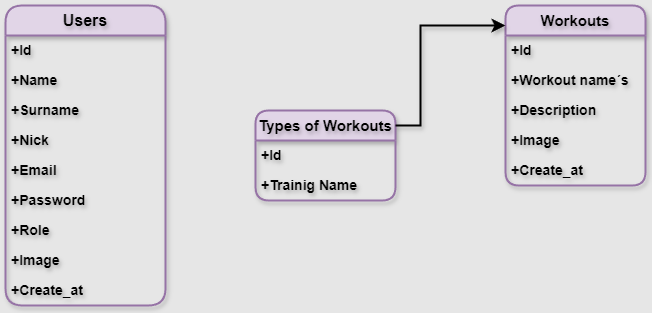

The diagram above was exported from draw.io. Its source (the exported page's mxGraphModel, read from the mxfile embedded in the PNG):
<mxGraphModel dx="1036" dy="606" grid="1" gridSize="10" guides="1" tooltips="1" connect="1" arrows="1" fold="1" page="1" pageScale="1" pageWidth="827" pageHeight="1169" background="#E6E6E6" math="0" shadow="0">
  <root>
    <mxCell id="WIyWlLk6GJQsqaUBKTNV-0" />
    <mxCell id="WIyWlLk6GJQsqaUBKTNV-1" parent="WIyWlLk6GJQsqaUBKTNV-0" />
    <mxCell id="wCUldNWpwhAv7_orAkCg-1" value="&lt;b&gt;&lt;font style=&quot;font-size: 16px;&quot;&gt;Users&lt;/font&gt;&lt;/b&gt;" style="swimlane;fontStyle=0;childLayout=stackLayout;horizontal=1;startSize=30;horizontalStack=0;resizeParent=1;resizeParentMax=0;resizeLast=0;collapsible=1;marginBottom=0;whiteSpace=wrap;html=1;rounded=1;shadow=1;textShadow=1;strokeWidth=2;fillColor=#E1D5E7;strokeColor=#9673a6;arcSize=19;labelBackgroundColor=none;labelBorderColor=none;" vertex="1" parent="WIyWlLk6GJQsqaUBKTNV-1">
      <mxGeometry x="80" y="290" width="160" height="300" as="geometry" />
    </mxCell>
    <mxCell id="wCUldNWpwhAv7_orAkCg-2" value="&lt;b style=&quot;font-size: 14px;&quot;&gt;&lt;font style=&quot;font-size: 14px;&quot;&gt;+Id&lt;/font&gt;&lt;/b&gt;" style="text;align=left;verticalAlign=middle;spacingLeft=4;spacingRight=4;overflow=hidden;points=[[0,0.5],[1,0.5]];portConstraint=eastwest;rotatable=0;whiteSpace=wrap;html=1;shadow=1;textShadow=1;fontSize=14;" vertex="1" parent="wCUldNWpwhAv7_orAkCg-1">
      <mxGeometry y="30" width="160" height="30" as="geometry" />
    </mxCell>
    <mxCell id="wCUldNWpwhAv7_orAkCg-3" value="&lt;font style=&quot;font-size: 14px;&quot;&gt;&lt;b style=&quot;font-size: 14px;&quot;&gt;+Name&lt;/b&gt;&lt;/font&gt;" style="text;strokeColor=none;fillColor=none;align=left;verticalAlign=middle;spacingLeft=4;spacingRight=4;overflow=hidden;points=[[0,0.5],[1,0.5]];portConstraint=eastwest;rotatable=0;whiteSpace=wrap;html=1;shadow=1;textShadow=1;fontSize=14;labelBackgroundColor=none;" vertex="1" parent="wCUldNWpwhAv7_orAkCg-1">
      <mxGeometry y="60" width="160" height="30" as="geometry" />
    </mxCell>
    <mxCell id="wCUldNWpwhAv7_orAkCg-4" value="&lt;b style=&quot;font-size: 14px;&quot;&gt;&lt;font style=&quot;font-size: 14px;&quot;&gt;+Surname&lt;/font&gt;&lt;/b&gt;" style="text;strokeColor=none;fillColor=none;align=left;verticalAlign=middle;spacingLeft=4;spacingRight=4;overflow=hidden;points=[[0,0.5],[1,0.5]];portConstraint=eastwest;rotatable=0;whiteSpace=wrap;html=1;shadow=1;textShadow=1;fontSize=14;" vertex="1" parent="wCUldNWpwhAv7_orAkCg-1">
      <mxGeometry y="90" width="160" height="30" as="geometry" />
    </mxCell>
    <mxCell id="wCUldNWpwhAv7_orAkCg-18" value="&lt;b style=&quot;font-size: 14px;&quot;&gt;&lt;font style=&quot;font-size: 14px;&quot;&gt;+Nick&lt;/font&gt;&lt;/b&gt;" style="text;strokeColor=none;fillColor=none;align=left;verticalAlign=middle;spacingLeft=4;spacingRight=4;overflow=hidden;points=[[0,0.5],[1,0.5]];portConstraint=eastwest;rotatable=0;whiteSpace=wrap;html=1;shadow=1;textShadow=1;fontSize=14;" vertex="1" parent="wCUldNWpwhAv7_orAkCg-1">
      <mxGeometry y="120" width="160" height="30" as="geometry" />
    </mxCell>
    <mxCell id="wCUldNWpwhAv7_orAkCg-19" value="&lt;b style=&quot;font-size: 14px;&quot;&gt;&lt;font style=&quot;font-size: 14px;&quot;&gt;+Email&lt;/font&gt;&lt;/b&gt;" style="text;strokeColor=none;fillColor=none;align=left;verticalAlign=middle;spacingLeft=4;spacingRight=4;overflow=hidden;points=[[0,0.5],[1,0.5]];portConstraint=eastwest;rotatable=0;whiteSpace=wrap;html=1;shadow=1;textShadow=1;fontSize=14;" vertex="1" parent="wCUldNWpwhAv7_orAkCg-1">
      <mxGeometry y="150" width="160" height="30" as="geometry" />
    </mxCell>
    <mxCell id="wCUldNWpwhAv7_orAkCg-20" value="&lt;b style=&quot;font-size: 14px;&quot;&gt;&lt;font style=&quot;font-size: 14px;&quot;&gt;+Password&lt;/font&gt;&lt;/b&gt;" style="text;strokeColor=none;fillColor=none;align=left;verticalAlign=middle;spacingLeft=4;spacingRight=4;overflow=hidden;points=[[0,0.5],[1,0.5]];portConstraint=eastwest;rotatable=0;whiteSpace=wrap;html=1;shadow=1;textShadow=1;fontSize=14;" vertex="1" parent="wCUldNWpwhAv7_orAkCg-1">
      <mxGeometry y="180" width="160" height="30" as="geometry" />
    </mxCell>
    <mxCell id="wCUldNWpwhAv7_orAkCg-21" value="&lt;b style=&quot;font-size: 14px;&quot;&gt;&lt;font style=&quot;font-size: 14px;&quot;&gt;+Role&lt;/font&gt;&lt;/b&gt;" style="text;strokeColor=none;fillColor=none;align=left;verticalAlign=middle;spacingLeft=4;spacingRight=4;overflow=hidden;points=[[0,0.5],[1,0.5]];portConstraint=eastwest;rotatable=0;whiteSpace=wrap;html=1;shadow=1;textShadow=1;fontSize=14;" vertex="1" parent="wCUldNWpwhAv7_orAkCg-1">
      <mxGeometry y="210" width="160" height="30" as="geometry" />
    </mxCell>
    <mxCell id="wCUldNWpwhAv7_orAkCg-22" value="&lt;b style=&quot;font-size: 14px;&quot;&gt;&lt;font style=&quot;font-size: 14px;&quot;&gt;+Image&lt;/font&gt;&lt;/b&gt;" style="text;strokeColor=none;fillColor=none;align=left;verticalAlign=middle;spacingLeft=4;spacingRight=4;overflow=hidden;points=[[0,0.5],[1,0.5]];portConstraint=eastwest;rotatable=0;whiteSpace=wrap;html=1;shadow=1;textShadow=1;fontSize=14;" vertex="1" parent="wCUldNWpwhAv7_orAkCg-1">
      <mxGeometry y="240" width="160" height="30" as="geometry" />
    </mxCell>
    <mxCell id="wCUldNWpwhAv7_orAkCg-23" value="&lt;b style=&quot;font-size: 14px;&quot;&gt;&lt;font style=&quot;font-size: 14px;&quot;&gt;+Create_at&lt;/font&gt;&lt;/b&gt;" style="text;strokeColor=none;fillColor=none;align=left;verticalAlign=middle;spacingLeft=4;spacingRight=4;overflow=hidden;points=[[0,0.5],[1,0.5]];portConstraint=eastwest;rotatable=0;whiteSpace=wrap;html=1;shadow=1;textShadow=1;fontSize=14;" vertex="1" parent="wCUldNWpwhAv7_orAkCg-1">
      <mxGeometry y="270" width="160" height="30" as="geometry" />
    </mxCell>
    <mxCell id="wCUldNWpwhAv7_orAkCg-6" value="&lt;b&gt;&lt;font style=&quot;font-size: 15px;&quot;&gt;Types of Workouts&lt;/font&gt;&lt;/b&gt;" style="swimlane;fontStyle=0;childLayout=stackLayout;horizontal=1;startSize=30;horizontalStack=0;resizeParent=1;resizeParentMax=0;resizeLast=0;collapsible=1;marginBottom=0;whiteSpace=wrap;html=1;rounded=1;shadow=1;textShadow=1;strokeWidth=2;fillColor=#e1d5e7;strokeColor=#9673a6;" vertex="1" parent="WIyWlLk6GJQsqaUBKTNV-1">
      <mxGeometry x="330" y="395" width="140" height="90" as="geometry" />
    </mxCell>
    <mxCell id="wCUldNWpwhAv7_orAkCg-7" value="&lt;span style=&quot;font-size: 14px;&quot;&gt;&lt;b style=&quot;font-size: 14px;&quot;&gt;+Id&lt;/b&gt;&lt;/span&gt;" style="text;strokeColor=none;fillColor=none;align=left;verticalAlign=middle;spacingLeft=4;spacingRight=4;overflow=hidden;points=[[0,0.5],[1,0.5]];portConstraint=eastwest;rotatable=0;whiteSpace=wrap;html=1;shadow=1;textShadow=1;fontSize=14;" vertex="1" parent="wCUldNWpwhAv7_orAkCg-6">
      <mxGeometry y="30" width="140" height="30" as="geometry" />
    </mxCell>
    <mxCell id="wCUldNWpwhAv7_orAkCg-8" value="&lt;span style=&quot;font-size: 14px;&quot;&gt;&lt;b style=&quot;font-size: 14px;&quot;&gt;+Trainig Name&lt;/b&gt;&lt;/span&gt;" style="text;strokeColor=none;fillColor=none;align=left;verticalAlign=middle;spacingLeft=4;spacingRight=4;overflow=hidden;points=[[0,0.5],[1,0.5]];portConstraint=eastwest;rotatable=0;whiteSpace=wrap;html=1;shadow=1;textShadow=1;fontSize=14;" vertex="1" parent="wCUldNWpwhAv7_orAkCg-6">
      <mxGeometry y="60" width="140" height="30" as="geometry" />
    </mxCell>
    <mxCell id="wCUldNWpwhAv7_orAkCg-10" value="&lt;b&gt;&lt;font style=&quot;font-size: 15px;&quot;&gt;Workouts&lt;/font&gt;&lt;/b&gt;" style="swimlane;fontStyle=0;childLayout=stackLayout;horizontal=1;startSize=30;horizontalStack=0;resizeParent=1;resizeParentMax=0;resizeLast=0;collapsible=1;marginBottom=0;whiteSpace=wrap;html=1;rounded=1;shadow=1;textShadow=1;strokeWidth=2;fillColor=#e1d5e7;strokeColor=#9673a6;" vertex="1" parent="WIyWlLk6GJQsqaUBKTNV-1">
      <mxGeometry x="580" y="290" width="140" height="180" as="geometry" />
    </mxCell>
    <mxCell id="wCUldNWpwhAv7_orAkCg-11" value="&lt;b style=&quot;font-size: 14px;&quot;&gt;&lt;font style=&quot;font-size: 14px;&quot;&gt;+Id&lt;/font&gt;&lt;/b&gt;" style="text;strokeColor=none;fillColor=none;align=left;verticalAlign=middle;spacingLeft=4;spacingRight=4;overflow=hidden;points=[[0,0.5],[1,0.5]];portConstraint=eastwest;rotatable=0;whiteSpace=wrap;html=1;shadow=1;textShadow=1;fontSize=14;" vertex="1" parent="wCUldNWpwhAv7_orAkCg-10">
      <mxGeometry y="30" width="140" height="30" as="geometry" />
    </mxCell>
    <mxCell id="wCUldNWpwhAv7_orAkCg-12" value="&lt;b style=&quot;font-size: 14px;&quot;&gt;&lt;font style=&quot;font-size: 14px;&quot;&gt;+Workout name´s&lt;/font&gt;&lt;/b&gt;" style="text;strokeColor=none;fillColor=none;align=left;verticalAlign=middle;spacingLeft=4;spacingRight=4;overflow=hidden;points=[[0,0.5],[1,0.5]];portConstraint=eastwest;rotatable=0;whiteSpace=wrap;html=1;shadow=1;textShadow=1;fontSize=14;" vertex="1" parent="wCUldNWpwhAv7_orAkCg-10">
      <mxGeometry y="60" width="140" height="30" as="geometry" />
    </mxCell>
    <mxCell id="wCUldNWpwhAv7_orAkCg-24" value="&lt;b style=&quot;font-size: 14px;&quot;&gt;&lt;font style=&quot;font-size: 14px;&quot;&gt;+Description&lt;/font&gt;&lt;/b&gt;" style="text;strokeColor=none;fillColor=none;align=left;verticalAlign=middle;spacingLeft=4;spacingRight=4;overflow=hidden;points=[[0,0.5],[1,0.5]];portConstraint=eastwest;rotatable=0;whiteSpace=wrap;html=1;shadow=1;textShadow=1;fontSize=14;" vertex="1" parent="wCUldNWpwhAv7_orAkCg-10">
      <mxGeometry y="90" width="140" height="30" as="geometry" />
    </mxCell>
    <mxCell id="wCUldNWpwhAv7_orAkCg-25" value="&lt;b style=&quot;font-size: 14px;&quot;&gt;&lt;font style=&quot;font-size: 14px;&quot;&gt;+Image&lt;/font&gt;&lt;/b&gt;" style="text;strokeColor=none;fillColor=none;align=left;verticalAlign=middle;spacingLeft=4;spacingRight=4;overflow=hidden;points=[[0,0.5],[1,0.5]];portConstraint=eastwest;rotatable=0;whiteSpace=wrap;html=1;shadow=1;textShadow=1;fontSize=14;" vertex="1" parent="wCUldNWpwhAv7_orAkCg-10">
      <mxGeometry y="120" width="140" height="30" as="geometry" />
    </mxCell>
    <mxCell id="wCUldNWpwhAv7_orAkCg-26" value="&lt;b style=&quot;font-size: 14px;&quot;&gt;&lt;font style=&quot;font-size: 14px;&quot;&gt;+Create_at&lt;/font&gt;&lt;/b&gt;" style="text;strokeColor=none;fillColor=none;align=left;verticalAlign=middle;spacingLeft=4;spacingRight=4;overflow=hidden;points=[[0,0.5],[1,0.5]];portConstraint=eastwest;rotatable=0;whiteSpace=wrap;html=1;shadow=1;textShadow=1;fontSize=14;" vertex="1" parent="wCUldNWpwhAv7_orAkCg-10">
      <mxGeometry y="150" width="140" height="30" as="geometry" />
    </mxCell>
    <mxCell id="wCUldNWpwhAv7_orAkCg-28" value="" style="edgeStyle=elbowEdgeStyle;elbow=horizontal;endArrow=classic;html=1;curved=0;rounded=0;endSize=8;startSize=8;entryX=0;entryY=0.111;entryDx=0;entryDy=0;entryPerimeter=0;strokeWidth=2;shadow=1;textShadow=1;" edge="1" parent="WIyWlLk6GJQsqaUBKTNV-1" target="wCUldNWpwhAv7_orAkCg-10">
      <mxGeometry width="50" height="50" relative="1" as="geometry">
        <mxPoint x="470" y="410" as="sourcePoint" />
        <mxPoint x="520" y="360" as="targetPoint" />
        <Array as="points">
          <mxPoint x="495" y="370" />
        </Array>
      </mxGeometry>
    </mxCell>
  </root>
</mxGraphModel>